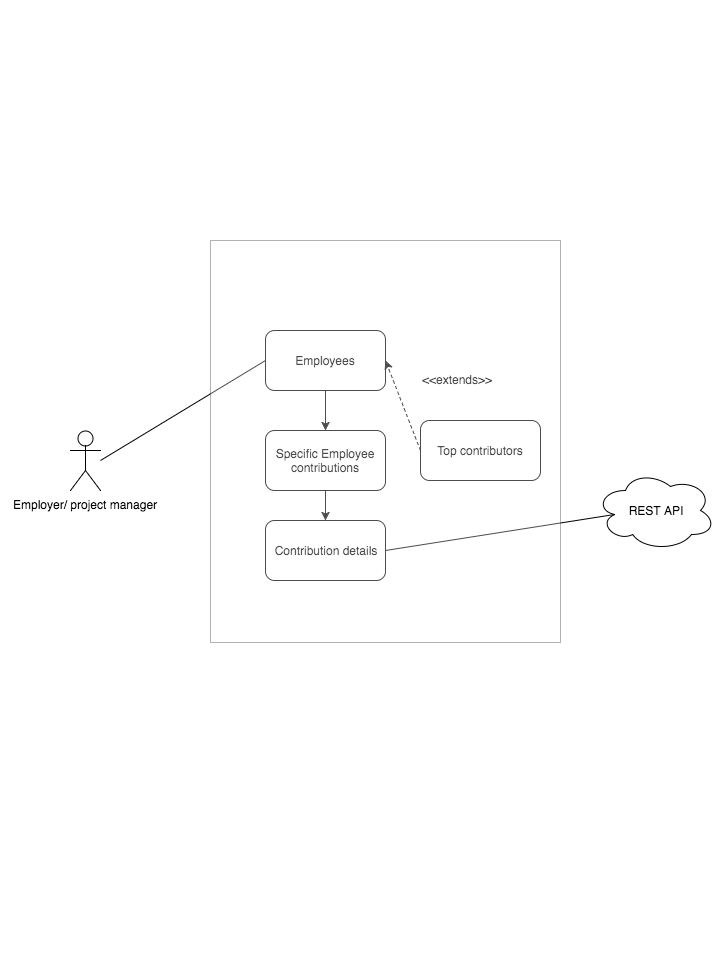

The diagram above was exported from draw.io. Its source (the exported page's mxGraphModel, read from the mxfile embedded in the PNG):
<mxGraphModel dx="754" dy="475" grid="1" gridSize="10" guides="1" tooltips="1" connect="1" arrows="1" fold="1" page="1" pageScale="1" pageWidth="850" pageHeight="1100" math="0" shadow="0">
  <root>
    <mxCell id="0" />
    <mxCell id="1" parent="0" />
    <mxCell id="663eafafa568978e-10" value="&lt;div style=&quot;text-align: left&quot;&gt;&lt;br&gt;&lt;/div&gt;" style="text;html=1;resizable=0;points=[];autosize=1;align=left;verticalAlign=top;spacingTop=-4;" vertex="1" parent="1">
      <mxGeometry x="5" y="90" width="20" height="20" as="geometry" />
    </mxCell>
    <mxCell id="663eafafa568978e-19" value="Employer/ project manager" style="shape=umlActor;verticalLabelPosition=bottom;labelBackgroundColor=#ffffff;verticalAlign=top;html=1;" vertex="1" parent="1">
      <mxGeometry x="75" y="520" width="30" height="60" as="geometry" />
    </mxCell>
    <mxCell id="663eafafa568978e-20" value="Employees" style="rounded=1;whiteSpace=wrap;html=1;" vertex="1" parent="1">
      <mxGeometry x="270" y="420" width="120" height="60" as="geometry" />
    </mxCell>
    <mxCell id="663eafafa568978e-21" value="" style="endArrow=none;html=1;entryX=0;entryY=0.5;endFill=0;" edge="1" parent="1" target="663eafafa568978e-20">
      <mxGeometry width="50" height="50" relative="1" as="geometry">
        <mxPoint x="105" y="550" as="sourcePoint" />
        <mxPoint x="210" y="580" as="targetPoint" />
      </mxGeometry>
    </mxCell>
    <mxCell id="663eafafa568978e-23" value="Specific Employee contributions" style="rounded=1;whiteSpace=wrap;html=1;" vertex="1" parent="1">
      <mxGeometry x="270" y="520" width="120" height="60" as="geometry" />
    </mxCell>
    <mxCell id="663eafafa568978e-24" value="REST API" style="ellipse;shape=cloud;whiteSpace=wrap;html=1;" vertex="1" parent="1">
      <mxGeometry x="600" y="560" width="120" height="80" as="geometry" />
    </mxCell>
    <mxCell id="663eafafa568978e-25" value="" style="endArrow=classic;html=1;exitX=0.5;exitY=1;entryX=0.5;entryY=0;" edge="1" parent="1" source="663eafafa568978e-20" target="663eafafa568978e-23">
      <mxGeometry width="50" height="50" relative="1" as="geometry">
        <mxPoint x="50" y="790" as="sourcePoint" />
        <mxPoint x="100" y="740" as="targetPoint" />
      </mxGeometry>
    </mxCell>
    <mxCell id="663eafafa568978e-27" value="" style="endArrow=none;html=1;exitX=0.16;exitY=0.55;exitPerimeter=0;entryX=1;entryY=0.5;endFill=0;" edge="1" parent="1" source="663eafafa568978e-24" target="663eafafa568978e-28">
      <mxGeometry width="50" height="50" relative="1" as="geometry">
        <mxPoint x="785" y="670" as="sourcePoint" />
        <mxPoint x="835" y="620" as="targetPoint" />
      </mxGeometry>
    </mxCell>
    <mxCell id="663eafafa568978e-28" value="Contribution details" style="rounded=1;whiteSpace=wrap;html=1;" vertex="1" parent="1">
      <mxGeometry x="270" y="610" width="120" height="60" as="geometry" />
    </mxCell>
    <mxCell id="663eafafa568978e-29" value="" style="endArrow=classic;html=1;exitX=0.5;exitY=1;entryX=0.5;entryY=0;" edge="1" parent="1" source="663eafafa568978e-23" target="663eafafa568978e-28">
      <mxGeometry width="50" height="50" relative="1" as="geometry">
        <mxPoint x="240" y="790" as="sourcePoint" />
        <mxPoint x="290" y="740" as="targetPoint" />
      </mxGeometry>
    </mxCell>
    <mxCell id="663eafafa568978e-30" value="Top contributors" style="rounded=1;whiteSpace=wrap;html=1;" vertex="1" parent="1">
      <mxGeometry x="425" y="510" width="120" height="60" as="geometry" />
    </mxCell>
    <mxCell id="663eafafa568978e-31" style="edgeStyle=none;rounded=0;html=1;exitX=0.5;exitY=1;entryX=0.5;entryY=1;startArrow=none;startFill=0;endArrow=none;endFill=0;jettySize=auto;orthogonalLoop=1;" edge="1" parent="1">
      <mxGeometry relative="1" as="geometry">
        <mxPoint x="515" y="1051" as="sourcePoint" />
        <mxPoint x="515" y="1051" as="targetPoint" />
      </mxGeometry>
    </mxCell>
    <mxCell id="663eafafa568978e-33" value="" style="endArrow=classic;html=1;dashed=1;entryX=1;entryY=0.5;exitX=0;exitY=0.5;" edge="1" parent="1" source="663eafafa568978e-30" target="663eafafa568978e-20">
      <mxGeometry width="50" height="50" relative="1" as="geometry">
        <mxPoint x="550" y="460" as="sourcePoint" />
        <mxPoint x="520" y="480" as="targetPoint" />
      </mxGeometry>
    </mxCell>
    <mxCell id="663eafafa568978e-34" value="&amp;lt;&amp;lt;extends&amp;gt;&amp;gt;" style="text;html=1;resizable=0;points=[];autosize=1;align=left;verticalAlign=top;spacingTop=-4;" vertex="1" parent="1">
      <mxGeometry x="425" y="460" width="90" height="20" as="geometry" />
    </mxCell>
    <mxCell id="663eafafa568978e-35" value="" style="whiteSpace=wrap;html=1;glass=0;opacity=30;" vertex="1" parent="1">
      <mxGeometry x="215" y="330" width="350" height="402" as="geometry" />
    </mxCell>
    <mxCell id="394efafb11ecdab9-2" style="edgeStyle=none;rounded=0;html=1;exitX=1;exitY=0.5;entryX=1;entryY=0.5;dashed=1;startArrow=none;startFill=0;endArrow=none;endFill=0;jettySize=auto;orthogonalLoop=1;" edge="1" parent="1" source="663eafafa568978e-30" target="663eafafa568978e-30">
      <mxGeometry relative="1" as="geometry" />
    </mxCell>
    <mxCell id="394efafb11ecdab9-4" style="edgeStyle=none;rounded=0;html=1;exitX=1;exitY=0.25;entryX=1;entryY=0.25;dashed=1;startArrow=none;startFill=0;endArrow=none;endFill=0;jettySize=auto;orthogonalLoop=1;" edge="1" parent="1" source="663eafafa568978e-30" target="663eafafa568978e-30">
      <mxGeometry relative="1" as="geometry" />
    </mxCell>
  </root>
</mxGraphModel>